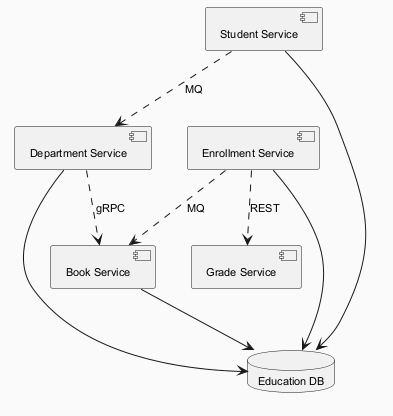

The diagram above was rendered by PlantUML. Its source (embedded in the PNG):
@startuml
skinparam backgroundColor #FAFAFA
skinparam classBackgroundColor #FFF3E0
skinparam classBorderColor #E65100
skinparam defaultFontSize 11
component "Department Service" as C_DepartmentService
component "Enrollment Service" as C_EnrollmentService
component "Book Service" as C_BookService
component "Grade Service" as C_GradeService
component "Student Service" as C_StudentService
database "Education DB" as DB_education
C_DepartmentService --> DB_education
C_EnrollmentService --> DB_education
C_BookService --> DB_education
C_StudentService --> DB_education
C_EnrollmentService ..> C_BookService : MQ
C_EnrollmentService ..> C_GradeService : REST
C_StudentService ..> C_DepartmentService : MQ
C_DepartmentService ..> C_BookService : gRPC
@enduml